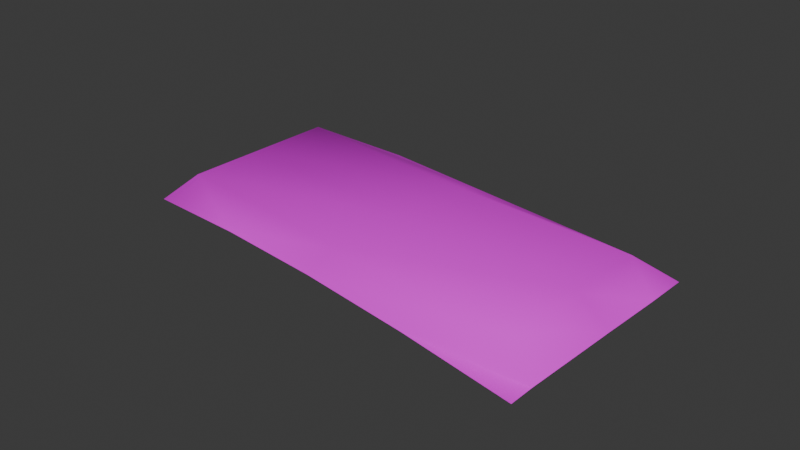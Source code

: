# Source: bedding5.blend  (saved by Blender 4.5.90; exported with 4.5.12 LTS)
import bpy
from mathutils import Matrix  # noqa: F401  (used for matrix-valued properties, if any)

bpy.ops.wm.read_factory_settings(use_empty=True)
scene = bpy.context.scene
scene.name = 'Scene'

# ---- images (referenced by path relative to the original .blend; pixels are not part of the script)
import os
ASSET_DIR = os.environ.get("B2B_ASSET_DIR", "")  # directory of the original .blend (textures are referenced by path, not embedded)
HERE = os.path.dirname(os.path.abspath(__file__))  # packed textures are extracted next to this script under _unpacked/

def load_image(name, relpath, width, height, colorspace="sRGB"):
    """Load a texture the original file referenced (path relative to the .blend, or extracted next to this script)."""
    p = next((c for c in (os.path.join(HERE, relpath), os.path.join(ASSET_DIR, relpath)) if relpath and os.path.exists(c)), "")
    if p:
        img = bpy.data.images.load(p, check_existing=True)
        img.name = name
    else:  # same state as the original file: an image datablock whose file is absent (Cycles renders it pink)
        img = bpy.data.images.new(name, width, height)
        img.source = "FILE"
        img.filepath = "//" + (relpath or name)
    img.colorspace_settings.name = colorspace
    return img
img_mat_png = load_image('mat.png', 'mat.png', 1024, 1024, 'sRGB')

# ---- materials (node trees are filled in below, after node groups)
mat_mat_png = bpy.data.materials.new('mat.png')

# ---- material node trees
mat_mat_png.use_nodes = True; mat_mat_png.node_tree.nodes.clear()
_N = mat_mat_png.node_tree.nodes; _L = mat_mat_png.node_tree.links
n0 = _N.new('ShaderNodeBsdfPrincipled'); n0.name = 'Principled BSDF'; n0.location = (-200, 100)
n1 = _N.new('ShaderNodeOutputMaterial'); n1.name = 'Material Output'; n1.location = (200, 100)
n2 = _N.new('ShaderNodeTexImage'); n2.name = 'Image Texture'; n2.location = (-490, 80)
n2.image = img_mat_png
_L.new(n0.outputs[0], n1.inputs[0])
_L.new(n2.outputs[0], n0.inputs[0])
n1.is_active_output = True

# ---- world
world_world = bpy.data.worlds.new('World'); scene.world = world_world
world_world.use_nodes = True; world_world.node_tree.nodes.clear()
_N = world_world.node_tree.nodes; _L = world_world.node_tree.links
n0 = _N.new('ShaderNodeOutputWorld'); n0.name = 'World Output'; n0.location = (200, 100)
n1 = _N.new('ShaderNodeBackground'); n1.name = 'Background'; n1.location = (-200, 100)
n1.inputs[0].default_value = (0.05088, 0.05088, 0.05088, 1.0)
_L.new(n1.outputs[0], n0.inputs[0])
n0.is_active_output = True
world_world.color = (0.05088, 0.05088, 0.05088)
world_world.sun_shadow_jitter_overblur = 0.0

# ---- meshes
me_model_ms3d_mgeometry_110 = bpy.data.meshes.new('model.ms3d.mGeometry.110')
me_model_ms3d_mgeometry_110.from_pydata([(0.04664, 0.0004097, -0.07108), (0.02517, -0.001633, 0.07774), (-0.02565, 0.002086, -0.07568), (-0.04712, 4.282e-05, 0.07314), (0.0001815, 0.007714, 0.001104), (-0.03639, 0.003201, -0.00127), (0.03633, 0.002651, 0.003402), (0.0105, 0.00378, -0.07532), (-0.01098, -0.000795, 0.07544), (-0.01755, 0.01004, -0.06509), (-0.03102, 0.003616, -0.03848), (0.03054, 0.001109, 0.04053), (0.03889, 0.0008286, -0.07153), (-0.039, -0.0003761, 0.07361), (0.01714, 0.006582, 0.06963), (-0.04175, 0.002785, 0.03593), (0.04128, 0.00194, -0.03388), (-0.01271, 0.001667, -0.07488), (0.0126, -0.001214, 0.07696), (0.00687, 0.009625, -0.06357), (0.02617, 0.007295, 0.002794), (0.03406, 0.009206, -0.06186), (-0.02543, 0.008133, -0.0005608), (-0.03447, 0.00742, 0.0664), (-0.007648, 0.007001, 0.06809)], [], [(3, 13, 15), (1, 11, 14), (4, 19, 9), (4, 20, 19), (6, 16, 21), (5, 22, 10), (5, 23, 22), (8, 18, 24), (24, 14, 4), (24, 18, 14), (18, 1, 14), (22, 24, 4), (22, 23, 24), (23, 8, 24), (10, 9, 2), (10, 22, 9), (22, 4, 9), (21, 12, 7), (21, 16, 12), (16, 0, 12), (19, 21, 7), (19, 20, 21), (20, 6, 21), (9, 17, 2), (9, 19, 17), (19, 7, 17), (14, 20, 4), (14, 11, 20), (11, 6, 20), (15, 23, 5), (15, 13, 23), (13, 8, 23)])
me_model_ms3d_mgeometry_110.polygons.foreach_set('use_smooth', [True] * 32)
_k = set([(0, 12), (0, 16), (1, 11), (1, 18), (2, 10), (2, 17), (3, 13), (3, 15), (5, 10), (5, 15), (6, 11), (6, 16), (7, 12), (7, 17), (8, 13), (8, 18)])
me_model_ms3d_mgeometry_110.attributes.new('sharp_edge', 'BOOLEAN', 'EDGE').data.foreach_set('value', [ (min(e.vertices), max(e.vertices)) in _k for e in me_model_ms3d_mgeometry_110.edges])
_uv = me_model_ms3d_mgeometry_110.uv_layers.new(name='ms3d_uv_layer')
_uv.uv.foreach_set('vector', [1.002, 1.001, 0.7526, 0.9994, 1.003, 0.7559, 0.003383, 0.9951, 0.004047, 0.7502, 0.2538, 0.7516, 0.5042, 0.5081, 0.5049, 0.2631, 0.7546, 0.2646, 0.5042, 0.5081, 0.2545, 0.5067, 0.5049, 0.2631, 0.004711, 0.5052, 0.005375, 0.2603, 0.2551, 0.2617, 1.004, 0.5109, 0.7539, 0.5095, 1.004, 0.266, 1.004, 0.5109, 0.7533, 0.7545, 0.7539, 0.5095, 0.5029, 0.998, 0.2531, 0.9966, 0.5035, 0.753, 0.5035, 0.753, 0.2538, 0.7516, 0.5042, 0.5081, 0.5035, 0.753, 0.2531, 0.9966, 0.2538, 0.7516, 0.2531, 0.9966, 0.003383, 0.9951, 0.2538, 0.7516, 0.7539, 0.5095, 0.5035, 0.753, 0.5042, 0.5081, 0.7539, 0.5095, 0.7533, 0.7545, 0.5035, 0.753, 0.7533, 0.7545, 0.5029, 0.998, 0.5035, 0.753, 1.004, 0.266, 0.7546, 0.2646, 1.005, 0.02105, 1.004, 0.266, 0.7539, 0.5095, 0.7546, 0.2646, 0.7539, 0.5095, 0.5042, 0.5081, 0.7546, 0.2646, 0.2551, 0.2617, 0.2558, 0.01676, 0.5055, 0.01819, 0.2551, 0.2617, 0.005375, 0.2603, 0.2558, 0.01676, 0.005375, 0.2603, 0.00604, 0.01534, 0.2558, 0.01676, 0.5049, 0.2631, 0.2551, 0.2617, 0.5055, 0.01819, 0.5049, 0.2631, 0.2545, 0.5067, 0.2551, 0.2617, 0.2545, 0.5067, 0.004711, 0.5052, 0.2551, 0.2617, 0.7546, 0.2646, 0.7553, 0.01962, 1.005, 0.02105, 0.7546, 0.2646, 0.5049, 0.2631, 0.7553, 0.01962, 0.5049, 0.2631, 0.5055, 0.01819, 0.7553, 0.01962, 0.2538, 0.7516, 0.2545, 0.5067, 0.5042, 0.5081, 0.2538, 0.7516, 0.004047, 0.7502, 0.2545, 0.5067, 0.004047, 0.7502, 0.004711, 0.5052, 0.2545, 0.5067, 1.003, 0.7559, 0.7533, 0.7545, 1.004, 0.5109, 1.003, 0.7559, 0.7526, 0.9994, 0.7533, 0.7545, 0.7526, 0.9994, 0.5029, 0.998, 0.7533, 0.7545])
me_model_ms3d_mgeometry_110.materials.append(mat_mat_png)
me_model_ms3d_mgeometry_110.use_remesh_preserve_volume = False
me_model_ms3d_mgeometry_110.use_remesh_preserve_attributes = False
me_model_ms3d_mgeometry_110.use_mirror_vertex_groups = False
me_model_ms3d_mgeometry_110.update()
me_model_ms3d_mgeometry_110.normals_split_custom_set([tuple(v) for v in zip(*[iter([0.0467, 0.9957, 0.08013, -0.2233, 0.9067, 0.3578, -0.4074, 0.9129, -0.02491, 0.3604, 0.8096, 0.4633, 0.5235, 0.8473, 0.08952, 0.2343, 0.9036, 0.3588, 0.01492, 0.9996, 0.02186, 0.003553, 0.9718, -0.2359, -0.2135, 0.9343, -0.2853, 0.01492, 0.9996, 0.02186, 0.2234, 0.9731, 0.05637, 0.003553, 0.9718, -0.2359, 0.4211, 0.9028, 0.0877, 0.582, 0.8121, 0.04263, 0.4178, 0.8821, -0.2177, -0.4067, 0.9124, -0.04694, -0.2047, 0.9788, -0.01222, -0.4932, 0.8687, -0.04605, -0.4067, 0.9124, -0.04694, -0.3684, 0.872, 0.3224, -0.2047, 0.9788, -0.01222, -0.03464, 0.6929, 0.7202, -0.02861, 0.6934, 0.72, -0.01006, 0.9179, 0.3968, -0.01006, 0.9179, 0.3968, 0.2343, 0.9036, 0.3588, 0.01492, 0.9996, 0.02186, -0.01006, 0.9179, 0.3968, -0.02861, 0.6934, 0.72, 0.2343, 0.9036, 0.3588, -0.02861, 0.6934, 0.72, 0.3604, 0.8096, 0.4633, 0.2343, 0.9036, 0.3588, -0.2047, 0.9788, -0.01222, -0.01006, 0.9179, 0.3968, 0.01492, 0.9996, 0.02186, -0.2047, 0.9788, -0.01222, -0.3684, 0.872, 0.3224, -0.01006, 0.9179, 0.3968, -0.3684, 0.872, 0.3224, -0.03464, 0.6929, 0.7202, -0.01006, 0.9179, 0.3968, -0.4932, 0.8687, -0.04605, -0.2135, 0.9343, -0.2853, -0.2838, 0.8581, -0.4279, -0.4932, 0.8687, -0.04605, -0.2047, 0.9788, -0.01222, -0.2135, 0.9343, -0.2853, -0.2047, 0.9788, -0.01222, 0.01492, 0.9996, 0.02186, -0.2135, 0.9343, -0.2853, 0.4178, 0.8821, -0.2177, 0.2997, 0.9147, -0.271, 0.004521, 0.879, -0.4769, 0.4178, 0.8821, -0.2177, 0.582, 0.8121, 0.04263, 0.2997, 0.9147, -0.271, 0.582, 0.8121, 0.04263, 0.05578, 0.9979, -0.033, 0.2997, 0.9147, -0.271, 0.003553, 0.9718, -0.2359, 0.4178, 0.8821, -0.2177, 0.004521, 0.879, -0.4769, 0.003553, 0.9718, -0.2359, 0.2234, 0.9731, 0.05637, 0.4178, 0.8821, -0.2177, 0.2234, 0.9731, 0.05637, 0.4211, 0.9028, 0.0877, 0.4178, 0.8821, -0.2177, -0.2135, 0.9343, -0.2853, 0.03095, 0.7963, -0.6042, -0.2838, 0.8581, -0.4279, -0.2135, 0.9343, -0.2853, 0.003553, 0.9718, -0.2359, 0.03095, 0.7963, -0.6042, 0.003553, 0.9718, -0.2359, 0.004521, 0.879, -0.4769, 0.03095, 0.7963, -0.6042, 0.2343, 0.9036, 0.3588, 0.2234, 0.9731, 0.05637, 0.01492, 0.9996, 0.02186, 0.2343, 0.9036, 0.3588, 0.5235, 0.8473, 0.08952, 0.2234, 0.9731, 0.05637, 0.5235, 0.8473, 0.08952, 0.4211, 0.9028, 0.0877, 0.2234, 0.9731, 0.05637, -0.4074, 0.9129, -0.02491, -0.3684, 0.872, 0.3224, -0.4067, 0.9124, -0.04694, -0.4074, 0.9129, -0.02491, -0.2233, 0.9067, 0.3578, -0.3684, 0.872, 0.3224, -0.2233, 0.9067, 0.3578, -0.03464, 0.6929, 0.7202, -0.3684, 0.872, 0.3224])] * 3)])

# ---- objects
ob_chamberhearthbeds_002 = bpy.data.objects.new('chamberhearthbeds.002', me_model_ms3d_mgeometry_110)
ob_model_ms3d_eo = bpy.data.objects.new('model.ms3d.eo', None)

# ---- transforms, parenting, visibility, modifiers, constraints
ob_chamberhearthbeds_002.parent = ob_model_ms3d_eo
ob_chamberhearthbeds_002.location = (0.0006894, 0.000501, -0.0005287)
ob_chamberhearthbeds_002.lineart.crease_threshold = 0.0
_m = ob_chamberhearthbeds_002.modifiers.new('ms3d_smoothing_groups', 'EDGE_SPLIT')
_m.use_edge_angle = False
ob_model_ms3d_eo.location = (0.0, 0.0, 0.0)
ob_model_ms3d_eo.rotation_euler = (1.571, -0.0, -1.571)
ob_model_ms3d_eo.empty_image_offset = (0.0, 0.0)
ob_model_ms3d_eo.lineart.crease_threshold = 0.0

# ---- collection membership
scene.collection.objects.link(ob_chamberhearthbeds_002)
scene.collection.objects.link(ob_model_ms3d_eo)

# ---- scene / render settings (as saved in the file)
scene.frame_start = 1; scene.frame_end = 250; scene.frame_set(1)
scene.render.engine = 'BLENDER_EEVEE_NEXT'
bpy.context.view_layer.update()

# ---- added for rendering (the .blend has no active camera and no usable light): camera, sun
cam_auto = bpy.data.cameras.new('AutoCamera')
cam_auto.lens = 50.0
cam_auto.sensor_width = 36.0
cam_auto.clip_end = 1000.0
ob_auto_camera = bpy.data.objects.new('AutoCamera', cam_auto)
scene.collection.objects.link(ob_auto_camera)
ob_auto_camera.location = (0.184546, -0.222504, 0.152743)
ob_auto_camera.rotation_euler = (1.09748, -7.21219e-08, 0.694738)
scene.camera = ob_auto_camera
light_auto_sun = bpy.data.lights.new('AutoSun', 'SUN')
light_auto_sun.energy = 3.0
light_auto_sun.angle = 0.0523599
ob_auto_sun = bpy.data.objects.new('AutoSun', light_auto_sun)
scene.collection.objects.link(ob_auto_sun)
ob_auto_sun.rotation_euler = (0.872665, 0.174533, 0.523599)
bpy.context.view_layer.update()
